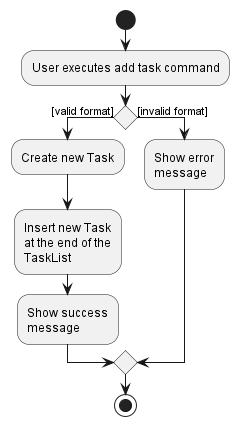

The diagram above was rendered by PlantUML. Its source (embedded in the PNG):
@startuml
start
:User executes add task command;

if () then ([valid format])
    :Create new Task;
    :Insert new Task
    at the end of the
    TaskList;
    :Show success 
    message;
else ([invalid format])
    :Show error
    message;
endif
stop
@enduml